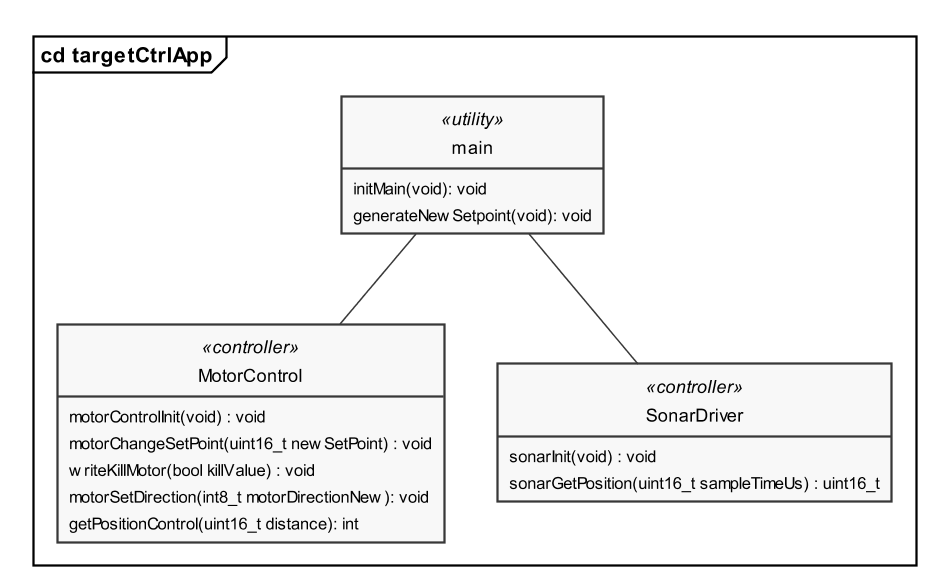

The diagram above was rendered by PlantUML. Its source (embedded in the PNG):
@startuml targetCtrlApp_cd
scale 1.5
skinparam {
    monochrome true
    dpi 300
    padding 2
    packageStyle rectangle
    packageStyle frame
    shadowing false
    classAttributeIconSize 0
}
hide circle
hide empty members

frame "cd targetCtrlApp" {

    class main <<utility>> {
        initMain(void): void
        generateNewSetpoint(void): void
    }

    class MotorControl <<controller>> {
        motorControlInit(void) : void
        motorChangeSetPoint(uint16_t newSetPoint) : void
        writeKillMotor(bool killValue) : void
        motorSetDirection(int8_t motorDirectionNew): void
        getPositionControl(uint16_t distance): int
    }

    class SonarDriver <<controller>> {
        sonarInit(void) : void
        sonarGetPosition(uint16_t sampleTimeUs) : uint16_t
    }
}

main -- MotorControl
main -- SonarDriver

@enduml